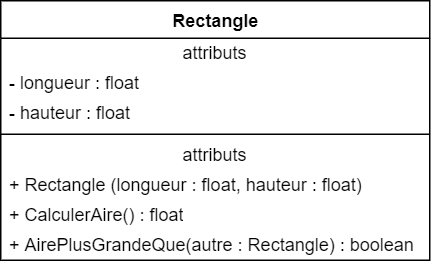

The diagram above was exported from draw.io. Its source (the exported page's mxGraphModel, read from the mxfile embedded in the PNG):
<mxGraphModel dx="1038" dy="657" grid="0" gridSize="10" guides="1" tooltips="1" connect="1" arrows="1" fold="1" page="0" pageScale="1" pageWidth="827" pageHeight="1169" math="0" shadow="0">
  <root>
    <mxCell id="QMdLsSu9T8xbeNeCDldA-0" />
    <mxCell id="QMdLsSu9T8xbeNeCDldA-1" parent="QMdLsSu9T8xbeNeCDldA-0" />
    <mxCell id="QMdLsSu9T8xbeNeCDldA-2" value="&lt;b&gt;Rectangle&lt;/b&gt;" style="swimlane;fontStyle=0;align=center;verticalAlign=top;childLayout=stackLayout;horizontal=1;startSize=25;horizontalStack=0;resizeParent=1;resizeParentMax=0;resizeLast=0;collapsible=0;marginBottom=0;html=1;" parent="QMdLsSu9T8xbeNeCDldA-1" vertex="1">
      <mxGeometry x="27" y="90" width="286" height="173" as="geometry" />
    </mxCell>
    <mxCell id="qD8kw059il4Wrpn4wrsY-0" value="attributs&lt;span style=&quot;color: rgba(0 , 0 , 0 , 0) ; font-family: monospace ; font-size: 0px&quot;&gt;%3CmxGraphModel%3E%3Croot%3E%3CmxCell%20id%3D%220%22%2F%3E%3CmxCell%20id%3D%221%22%20parent%3D%220%22%2F%3E%3CmxCell%20id%3D%222%22%20value%3D%22-%20longueur%20%3A%20float%22%20style%3D%22text%3Bhtml%3D1%3BstrokeColor%3Dnone%3BfillColor%3Dnone%3Balign%3Dleft%3BverticalAlign%3Dmiddle%3BspacingLeft%3D4%3BspacingRight%3D4%3Boverflow%3Dhidden%3Brotatable%3D0%3Bpoints%3D%5B%5B0%2C0.5%5D%2C%5B1%2C0.5%5D%5D%3BportConstraint%3Deastwest%3B%22%20vertex%3D%221%22%20parent%3D%221%22%3E%3CmxGeometry%20x%3D%2227%22%20y%3D%22115%22%20width%3D%22286%22%20height%3D%2220%22%20as%3D%22geometry%22%2F%3E%3C%2FmxCell%3E%3C%2Froot%3E%3C%2FmxGraphModel%3E&lt;/span&gt;" style="text;html=1;strokeColor=none;fillColor=none;align=center;verticalAlign=middle;spacingLeft=4;spacingRight=4;overflow=hidden;rotatable=0;points=[[0,0.5],[1,0.5]];portConstraint=eastwest;" vertex="1" parent="QMdLsSu9T8xbeNeCDldA-2">
      <mxGeometry y="25" width="286" height="20" as="geometry" />
    </mxCell>
    <mxCell id="QMdLsSu9T8xbeNeCDldA-3" value="- longueur : float" style="text;html=1;strokeColor=none;fillColor=none;align=left;verticalAlign=middle;spacingLeft=4;spacingRight=4;overflow=hidden;rotatable=0;points=[[0,0.5],[1,0.5]];portConstraint=eastwest;" parent="QMdLsSu9T8xbeNeCDldA-2" vertex="1">
      <mxGeometry y="45" width="286" height="20" as="geometry" />
    </mxCell>
    <mxCell id="QMdLsSu9T8xbeNeCDldA-4" value="- hauteur : float" style="text;html=1;strokeColor=none;fillColor=none;align=left;verticalAlign=middle;spacingLeft=4;spacingRight=4;overflow=hidden;rotatable=0;points=[[0,0.5],[1,0.5]];portConstraint=eastwest;" parent="QMdLsSu9T8xbeNeCDldA-2" vertex="1">
      <mxGeometry y="65" width="286" height="20" as="geometry" />
    </mxCell>
    <mxCell id="QMdLsSu9T8xbeNeCDldA-5" value="" style="line;strokeWidth=1;fillColor=none;align=left;verticalAlign=middle;spacingTop=-1;spacingLeft=3;spacingRight=3;rotatable=0;labelPosition=right;points=[];portConstraint=eastwest;" parent="QMdLsSu9T8xbeNeCDldA-2" vertex="1">
      <mxGeometry y="85" width="286" height="8" as="geometry" />
    </mxCell>
    <mxCell id="qD8kw059il4Wrpn4wrsY-1" value="attributs&lt;span style=&quot;color: rgba(0 , 0 , 0 , 0) ; font-family: monospace ; font-size: 0px&quot;&gt;%3CmxGraphModel%3E%3Croot%3E%3CmxCell%20id%3D%220%22%2F%3E%3CmxCell%20id%3D%221%22%20parent%3D%220%22%2F%3E%3CmxCell%20id%3D%222%22%20value%3D%22-%20longueur%20%3A%20float%22%20style%3D%22text%3Bhtml%3D1%3BstrokeColor%3Dnone%3BfillColor%3Dnone%3Balign%3Dleft%3BverticalAlign%3Dmiddle%3BspacingLeft%3D4%3BspacingRight%3D4%3Boverflow%3Dhidden%3Brotatable%3D0%3Bpoints%3D%5B%5B0%2C0.5%5D%2C%5B1%2C0.5%5D%5D%3BportConstraint%3Deastwest%3B%22%20vertex%3D%221%22%20parent%3D%221%22%3E%3CmxGeometry%20x%3D%2227%22%20y%3D%22115%22%20width%3D%22286%22%20height%3D%2220%22%20as%3D%22geometry%22%2F%3E%3C%2FmxCell%3E%3C%2Froot%3E%3C%2FmxGraphModel%3E&lt;/span&gt;" style="text;html=1;strokeColor=none;fillColor=none;align=center;verticalAlign=middle;spacingLeft=4;spacingRight=4;overflow=hidden;rotatable=0;points=[[0,0.5],[1,0.5]];portConstraint=eastwest;" vertex="1" parent="QMdLsSu9T8xbeNeCDldA-2">
      <mxGeometry y="93" width="286" height="20" as="geometry" />
    </mxCell>
    <mxCell id="QMdLsSu9T8xbeNeCDldA-6" value="+ Rectangle (longueur : float, hauteur : float)" style="text;html=1;strokeColor=none;fillColor=none;align=left;verticalAlign=middle;spacingLeft=4;spacingRight=4;overflow=hidden;rotatable=0;points=[[0,0.5],[1,0.5]];portConstraint=eastwest;" parent="QMdLsSu9T8xbeNeCDldA-2" vertex="1">
      <mxGeometry y="113" width="286" height="20" as="geometry" />
    </mxCell>
    <mxCell id="QMdLsSu9T8xbeNeCDldA-7" value="+ CalculerAire() : float" style="text;html=1;strokeColor=none;fillColor=none;align=left;verticalAlign=middle;spacingLeft=4;spacingRight=4;overflow=hidden;rotatable=0;points=[[0,0.5],[1,0.5]];portConstraint=eastwest;" parent="QMdLsSu9T8xbeNeCDldA-2" vertex="1">
      <mxGeometry y="133" width="286" height="20" as="geometry" />
    </mxCell>
    <mxCell id="QMdLsSu9T8xbeNeCDldA-8" value="+ AirePlusGrandeQue(autre : Rectangle) : boolean" style="text;html=1;strokeColor=none;fillColor=none;align=left;verticalAlign=middle;spacingLeft=4;spacingRight=4;overflow=hidden;rotatable=0;points=[[0,0.5],[1,0.5]];portConstraint=eastwest;" parent="QMdLsSu9T8xbeNeCDldA-2" vertex="1">
      <mxGeometry y="153" width="286" height="20" as="geometry" />
    </mxCell>
  </root>
</mxGraphModel>